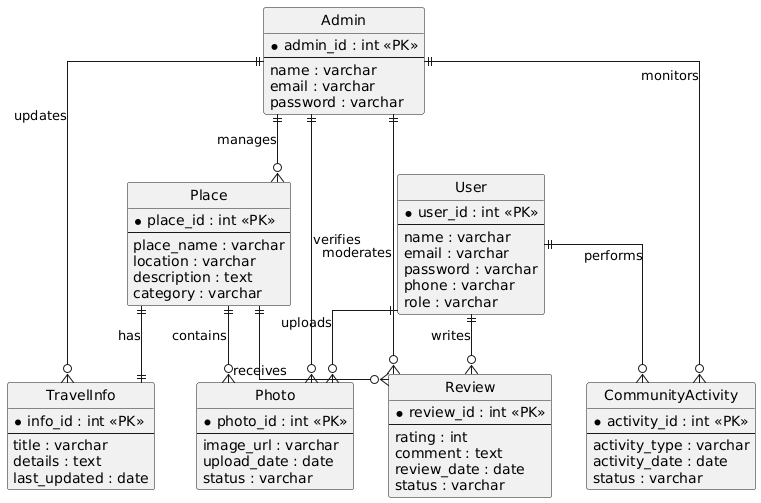

The diagram above was rendered by PlantUML. Its source (embedded in the PNG):
@startuml
hide circle
skinparam linetype ortho

entity User {
  *user_id : int <<PK>>
  --
  name : varchar
  email : varchar
  password : varchar
  phone : varchar
  role : varchar
}

entity Admin {
  *admin_id : int <<PK>>
  --
  name : varchar
  email : varchar
  password : varchar
}

entity Place {
  *place_id : int <<PK>>
  --
  place_name : varchar
  location : varchar
  description : text
  category : varchar
}

entity Photo {
  *photo_id : int <<PK>>
  --
  image_url : varchar
  upload_date : date
  status : varchar
}

entity Review {
  *review_id : int <<PK>>
  --
  rating : int
  comment : text
  review_date : date
  status : varchar
}

entity TravelInfo {
  *info_id : int <<PK>>
  --
  title : varchar
  details : text
  last_updated : date
}

entity CommunityActivity {
  *activity_id : int <<PK>>
  --
  activity_type : varchar
  activity_date : date
  status : varchar
}

' Relationships

User ||--o{ Review : writes
User ||--o{ Photo : uploads
User ||--o{ CommunityActivity : performs

Place ||--o{ Review : receives
Place ||--o{ Photo : contains
Place ||--|| TravelInfo : has

Admin ||--o{ Place : manages
Admin ||--o{ Photo : verifies
Admin ||--o{ Review : moderates
Admin ||--o{ TravelInfo : updates
Admin ||--o{ CommunityActivity : monitors
@enduml